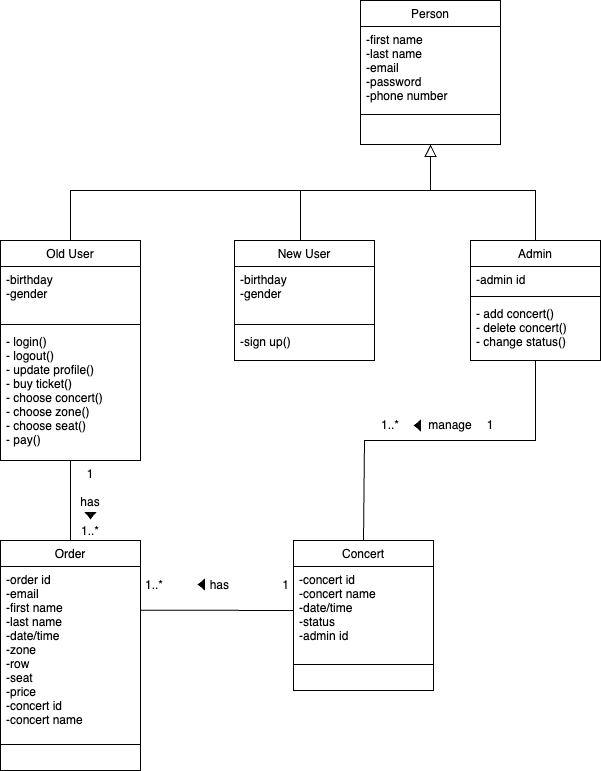

The diagram above was exported from draw.io. Its source (the exported page's mxGraphModel, read from the mxfile embedded in the PNG):
<mxGraphModel dx="954" dy="610" grid="1" gridSize="10" guides="1" tooltips="1" connect="1" arrows="1" fold="1" page="1" pageScale="1" pageWidth="827" pageHeight="1169" math="0" shadow="0">
  <root>
    <mxCell id="WIyWlLk6GJQsqaUBKTNV-0" />
    <mxCell id="WIyWlLk6GJQsqaUBKTNV-1" parent="WIyWlLk6GJQsqaUBKTNV-0" />
    <mxCell id="zkfFHV4jXpPFQw0GAbJ--0" value="Person" style="swimlane;fontStyle=0;align=center;verticalAlign=top;childLayout=stackLayout;horizontal=1;startSize=26;horizontalStack=0;resizeParent=1;resizeLast=0;collapsible=1;marginBottom=0;rounded=0;shadow=0;strokeWidth=1;" parent="WIyWlLk6GJQsqaUBKTNV-1" vertex="1">
      <mxGeometry x="480" y="120" width="140" height="144" as="geometry">
        <mxRectangle x="230" y="140" width="160" height="26" as="alternateBounds" />
      </mxGeometry>
    </mxCell>
    <mxCell id="zkfFHV4jXpPFQw0GAbJ--1" value="-first name&#10;-last name&#10;-email&#10;-password&#10;-phone number" style="text;align=left;verticalAlign=top;spacingLeft=4;spacingRight=4;overflow=hidden;rotatable=0;points=[[0,0.5],[1,0.5]];portConstraint=eastwest;" parent="zkfFHV4jXpPFQw0GAbJ--0" vertex="1">
      <mxGeometry y="26" width="140" height="84" as="geometry" />
    </mxCell>
    <mxCell id="zkfFHV4jXpPFQw0GAbJ--4" value="" style="line;html=1;strokeWidth=1;align=left;verticalAlign=middle;spacingTop=-1;spacingLeft=3;spacingRight=3;rotatable=0;labelPosition=right;points=[];portConstraint=eastwest;" parent="zkfFHV4jXpPFQw0GAbJ--0" vertex="1">
      <mxGeometry y="110" width="140" height="8" as="geometry" />
    </mxCell>
    <mxCell id="zkfFHV4jXpPFQw0GAbJ--6" value="Old User" style="swimlane;fontStyle=0;align=center;verticalAlign=top;childLayout=stackLayout;horizontal=1;startSize=26;horizontalStack=0;resizeParent=1;resizeLast=0;collapsible=1;marginBottom=0;rounded=0;shadow=0;strokeWidth=1;" parent="WIyWlLk6GJQsqaUBKTNV-1" vertex="1">
      <mxGeometry x="120" y="360" width="140" height="220" as="geometry">
        <mxRectangle x="130" y="380" width="160" height="26" as="alternateBounds" />
      </mxGeometry>
    </mxCell>
    <mxCell id="zkfFHV4jXpPFQw0GAbJ--7" value="-birthday&#10;-gender" style="text;align=left;verticalAlign=top;spacingLeft=4;spacingRight=4;overflow=hidden;rotatable=0;points=[[0,0.5],[1,0.5]];portConstraint=eastwest;" parent="zkfFHV4jXpPFQw0GAbJ--6" vertex="1">
      <mxGeometry y="26" width="140" height="54" as="geometry" />
    </mxCell>
    <mxCell id="zkfFHV4jXpPFQw0GAbJ--9" value="" style="line;html=1;strokeWidth=1;align=left;verticalAlign=middle;spacingTop=-1;spacingLeft=3;spacingRight=3;rotatable=0;labelPosition=right;points=[];portConstraint=eastwest;" parent="zkfFHV4jXpPFQw0GAbJ--6" vertex="1">
      <mxGeometry y="80" width="140" height="8" as="geometry" />
    </mxCell>
    <mxCell id="zkfFHV4jXpPFQw0GAbJ--10" value="- login()&#10;- logout()&#10;- update profile()&#10;- buy ticket()&#10;- choose concert()&#10;- choose zone()&#10;- choose seat()&#10;- pay()" style="text;align=left;verticalAlign=top;spacingLeft=4;spacingRight=4;overflow=hidden;rotatable=0;points=[[0,0.5],[1,0.5]];portConstraint=eastwest;fontStyle=0" parent="zkfFHV4jXpPFQw0GAbJ--6" vertex="1">
      <mxGeometry y="88" width="140" height="122" as="geometry" />
    </mxCell>
    <mxCell id="zkfFHV4jXpPFQw0GAbJ--12" value="" style="endArrow=block;endSize=10;endFill=0;shadow=0;strokeWidth=1;rounded=0;edgeStyle=elbowEdgeStyle;elbow=vertical;" parent="WIyWlLk6GJQsqaUBKTNV-1" source="zkfFHV4jXpPFQw0GAbJ--6" target="zkfFHV4jXpPFQw0GAbJ--0" edge="1">
      <mxGeometry width="160" relative="1" as="geometry">
        <mxPoint x="460" y="203" as="sourcePoint" />
        <mxPoint x="460" y="203" as="targetPoint" />
        <Array as="points">
          <mxPoint x="440" y="310" />
        </Array>
      </mxGeometry>
    </mxCell>
    <mxCell id="zkfFHV4jXpPFQw0GAbJ--13" value="Admin" style="swimlane;fontStyle=0;align=center;verticalAlign=top;childLayout=stackLayout;horizontal=1;startSize=26;horizontalStack=0;resizeParent=1;resizeLast=0;collapsible=1;marginBottom=0;rounded=0;shadow=0;strokeWidth=1;" parent="WIyWlLk6GJQsqaUBKTNV-1" vertex="1">
      <mxGeometry x="590" y="360" width="130" height="120" as="geometry">
        <mxRectangle x="340" y="380" width="170" height="26" as="alternateBounds" />
      </mxGeometry>
    </mxCell>
    <mxCell id="zkfFHV4jXpPFQw0GAbJ--14" value="-admin id" style="text;align=left;verticalAlign=top;spacingLeft=4;spacingRight=4;overflow=hidden;rotatable=0;points=[[0,0.5],[1,0.5]];portConstraint=eastwest;" parent="zkfFHV4jXpPFQw0GAbJ--13" vertex="1">
      <mxGeometry y="26" width="130" height="26" as="geometry" />
    </mxCell>
    <mxCell id="zkfFHV4jXpPFQw0GAbJ--15" value="" style="line;html=1;strokeWidth=1;align=left;verticalAlign=middle;spacingTop=-1;spacingLeft=3;spacingRight=3;rotatable=0;labelPosition=right;points=[];portConstraint=eastwest;" parent="zkfFHV4jXpPFQw0GAbJ--13" vertex="1">
      <mxGeometry y="52" width="130" height="8" as="geometry" />
    </mxCell>
    <mxCell id="BmgGF-TlntJQW13a3I1A-2" value="- add concert()&#10;- delete concert()&#10;- change status()" style="text;align=left;verticalAlign=top;spacingLeft=4;spacingRight=4;overflow=hidden;rotatable=0;points=[[0,0.5],[1,0.5]];portConstraint=eastwest;" vertex="1" parent="zkfFHV4jXpPFQw0GAbJ--13">
      <mxGeometry y="60" width="130" height="50" as="geometry" />
    </mxCell>
    <mxCell id="zkfFHV4jXpPFQw0GAbJ--16" value="" style="endArrow=block;endSize=10;endFill=0;shadow=0;strokeWidth=1;rounded=0;edgeStyle=elbowEdgeStyle;elbow=vertical;" parent="WIyWlLk6GJQsqaUBKTNV-1" source="zkfFHV4jXpPFQw0GAbJ--13" target="zkfFHV4jXpPFQw0GAbJ--0" edge="1">
      <mxGeometry width="160" relative="1" as="geometry">
        <mxPoint x="470" y="373" as="sourcePoint" />
        <mxPoint x="570" y="271" as="targetPoint" />
        <Array as="points">
          <mxPoint x="550" y="310" />
        </Array>
      </mxGeometry>
    </mxCell>
    <mxCell id="zkfFHV4jXpPFQw0GAbJ--17" value="Order" style="swimlane;fontStyle=0;align=center;verticalAlign=top;childLayout=stackLayout;horizontal=1;startSize=26;horizontalStack=0;resizeParent=1;resizeLast=0;collapsible=1;marginBottom=0;rounded=0;shadow=0;strokeWidth=1;" parent="WIyWlLk6GJQsqaUBKTNV-1" vertex="1">
      <mxGeometry x="120" y="660" width="140" height="230" as="geometry">
        <mxRectangle x="550" y="140" width="160" height="26" as="alternateBounds" />
      </mxGeometry>
    </mxCell>
    <mxCell id="zkfFHV4jXpPFQw0GAbJ--18" value="-order id&#10;-email&#10;-first name&#10;-last name&#10;-date/time&#10;-zone&#10;-row&#10;-seat&#10;-price&#10;-concert id&#10;-concert name" style="text;align=left;verticalAlign=top;spacingLeft=4;spacingRight=4;overflow=hidden;rotatable=0;points=[[0,0.5],[1,0.5]];portConstraint=eastwest;" parent="zkfFHV4jXpPFQw0GAbJ--17" vertex="1">
      <mxGeometry y="26" width="140" height="174" as="geometry" />
    </mxCell>
    <mxCell id="zkfFHV4jXpPFQw0GAbJ--23" value="" style="line;html=1;strokeWidth=1;align=left;verticalAlign=middle;spacingTop=-1;spacingLeft=3;spacingRight=3;rotatable=0;labelPosition=right;points=[];portConstraint=eastwest;" parent="zkfFHV4jXpPFQw0GAbJ--17" vertex="1">
      <mxGeometry y="200" width="140" height="8" as="geometry" />
    </mxCell>
    <mxCell id="3o5M-rZGv2cOs8EFArxY-1" value="Concert" style="swimlane;fontStyle=0;align=center;verticalAlign=top;childLayout=stackLayout;horizontal=1;startSize=26;horizontalStack=0;resizeParent=1;resizeLast=0;collapsible=1;marginBottom=0;rounded=0;shadow=0;strokeWidth=1;" vertex="1" parent="WIyWlLk6GJQsqaUBKTNV-1">
      <mxGeometry x="413" y="660" width="140" height="150" as="geometry">
        <mxRectangle x="550" y="140" width="160" height="26" as="alternateBounds" />
      </mxGeometry>
    </mxCell>
    <mxCell id="3o5M-rZGv2cOs8EFArxY-2" value="-concert id&#10;-concert name&#10;-date/time&#10;-status&#10;-admin id" style="text;align=left;verticalAlign=top;spacingLeft=4;spacingRight=4;overflow=hidden;rotatable=0;points=[[0,0.5],[1,0.5]];portConstraint=eastwest;" vertex="1" parent="3o5M-rZGv2cOs8EFArxY-1">
      <mxGeometry y="26" width="140" height="94" as="geometry" />
    </mxCell>
    <mxCell id="3o5M-rZGv2cOs8EFArxY-3" value="" style="line;html=1;strokeWidth=1;align=left;verticalAlign=middle;spacingTop=-1;spacingLeft=3;spacingRight=3;rotatable=0;labelPosition=right;points=[];portConstraint=eastwest;" vertex="1" parent="3o5M-rZGv2cOs8EFArxY-1">
      <mxGeometry y="120" width="140" height="8" as="geometry" />
    </mxCell>
    <mxCell id="3o5M-rZGv2cOs8EFArxY-15" style="edgeStyle=orthogonalEdgeStyle;rounded=0;orthogonalLoop=1;jettySize=auto;html=1;exitX=0.5;exitY=1;exitDx=0;exitDy=0;entryX=0.5;entryY=1;entryDx=0;entryDy=0;" edge="1" parent="WIyWlLk6GJQsqaUBKTNV-1">
      <mxGeometry relative="1" as="geometry">
        <mxPoint x="423.9949999999999" y="610" as="targetPoint" />
        <mxPoint x="423.9949999999999" y="610" as="sourcePoint" />
      </mxGeometry>
    </mxCell>
    <mxCell id="BmgGF-TlntJQW13a3I1A-15" value="New User" style="swimlane;fontStyle=0;align=center;verticalAlign=top;childLayout=stackLayout;horizontal=1;startSize=26;horizontalStack=0;resizeParent=1;resizeLast=0;collapsible=1;marginBottom=0;rounded=0;shadow=0;strokeWidth=1;" vertex="1" parent="WIyWlLk6GJQsqaUBKTNV-1">
      <mxGeometry x="354" y="360" width="140" height="120" as="geometry">
        <mxRectangle x="130" y="380" width="160" height="26" as="alternateBounds" />
      </mxGeometry>
    </mxCell>
    <mxCell id="BmgGF-TlntJQW13a3I1A-24" value="-birthday&#10;-gender" style="text;align=left;verticalAlign=top;spacingLeft=4;spacingRight=4;overflow=hidden;rotatable=0;points=[[0,0.5],[1,0.5]];portConstraint=eastwest;" vertex="1" parent="BmgGF-TlntJQW13a3I1A-15">
      <mxGeometry y="26" width="140" height="54" as="geometry" />
    </mxCell>
    <mxCell id="BmgGF-TlntJQW13a3I1A-27" value="" style="line;html=1;strokeWidth=1;align=left;verticalAlign=middle;spacingTop=-1;spacingLeft=3;spacingRight=3;rotatable=0;labelPosition=right;points=[];portConstraint=eastwest;" vertex="1" parent="BmgGF-TlntJQW13a3I1A-15">
      <mxGeometry y="80" width="140" height="8" as="geometry" />
    </mxCell>
    <mxCell id="BmgGF-TlntJQW13a3I1A-26" value="-sign up()" style="text;align=left;verticalAlign=top;spacingLeft=4;spacingRight=4;overflow=hidden;rotatable=0;points=[[0,0.5],[1,0.5]];portConstraint=eastwest;fontStyle=0" vertex="1" parent="BmgGF-TlntJQW13a3I1A-15">
      <mxGeometry y="88" width="140" height="32" as="geometry" />
    </mxCell>
    <mxCell id="yhxS5MoCpUTiRpIPda8V-7" value="" style="endArrow=none;html=1;rounded=0;" edge="1" parent="WIyWlLk6GJQsqaUBKTNV-1">
      <mxGeometry width="50" height="50" relative="1" as="geometry">
        <mxPoint x="420" y="360" as="sourcePoint" />
        <mxPoint x="420" y="310" as="targetPoint" />
      </mxGeometry>
    </mxCell>
    <mxCell id="BwCNVoJ_AOjU-dN_WW9I-0" value="" style="endArrow=none;html=1;rounded=0;entryX=0.5;entryY=1;entryDx=0;entryDy=0;" edge="1" parent="WIyWlLk6GJQsqaUBKTNV-1" source="zkfFHV4jXpPFQw0GAbJ--17" target="zkfFHV4jXpPFQw0GAbJ--6">
      <mxGeometry width="50" height="50" relative="1" as="geometry">
        <mxPoint x="280" y="670" as="sourcePoint" />
        <mxPoint x="330" y="620" as="targetPoint" />
      </mxGeometry>
    </mxCell>
    <mxCell id="BwCNVoJ_AOjU-dN_WW9I-1" value="" style="endArrow=none;html=1;rounded=0;entryX=0.001;entryY=0.468;entryDx=0;entryDy=0;exitX=0.998;exitY=0.251;exitDx=0;exitDy=0;exitPerimeter=0;entryPerimeter=0;" edge="1" parent="WIyWlLk6GJQsqaUBKTNV-1" source="zkfFHV4jXpPFQw0GAbJ--18" target="3o5M-rZGv2cOs8EFArxY-2">
      <mxGeometry width="50" height="50" relative="1" as="geometry">
        <mxPoint x="260" y="760" as="sourcePoint" />
        <mxPoint x="330" y="790" as="targetPoint" />
      </mxGeometry>
    </mxCell>
    <mxCell id="FWh9XU8Ko2JaH7DhXHw8-0" value="1..*&amp;nbsp; &amp;nbsp; &amp;nbsp; &amp;nbsp; &amp;nbsp; &amp;nbsp; &amp;nbsp; has&amp;nbsp; &amp;nbsp; &amp;nbsp; &amp;nbsp; &amp;nbsp; &amp;nbsp; &amp;nbsp; &amp;nbsp; 1" style="text;strokeColor=none;align=center;fillColor=none;html=1;verticalAlign=middle;whiteSpace=wrap;rounded=0;" vertex="1" parent="WIyWlLk6GJQsqaUBKTNV-1">
      <mxGeometry x="262" y="690" width="150" height="30" as="geometry" />
    </mxCell>
    <mxCell id="BmgGF-TlntJQW13a3I1A-28" value="" style="triangle;whiteSpace=wrap;html=1;gradientColor=default;fillColor=#000000;rotation=-90;direction=west;" vertex="1" parent="WIyWlLk6GJQsqaUBKTNV-1">
      <mxGeometry x="207" y="630" width="6" height="10" as="geometry" />
    </mxCell>
    <mxCell id="BmgGF-TlntJQW13a3I1A-29" value="" style="endArrow=none;html=1;rounded=0;exitX=0.5;exitY=0;exitDx=0;exitDy=0;entryX=0.5;entryY=1;entryDx=0;entryDy=0;" edge="1" parent="WIyWlLk6GJQsqaUBKTNV-1" source="3o5M-rZGv2cOs8EFArxY-1" target="zkfFHV4jXpPFQw0GAbJ--13">
      <mxGeometry width="50" height="50" relative="1" as="geometry">
        <mxPoint x="390" y="650" as="sourcePoint" />
        <mxPoint x="440" y="600" as="targetPoint" />
        <Array as="points">
          <mxPoint x="484" y="560" />
          <mxPoint x="655" y="560" />
        </Array>
      </mxGeometry>
    </mxCell>
    <mxCell id="BmgGF-TlntJQW13a3I1A-30" value="" style="triangle;whiteSpace=wrap;html=1;gradientColor=default;fillColor=#000000;rotation=-180;" vertex="1" parent="WIyWlLk6GJQsqaUBKTNV-1">
      <mxGeometry x="534" y="540" width="6" height="10" as="geometry" />
    </mxCell>
    <mxCell id="BmgGF-TlntJQW13a3I1A-32" value="manage" style="text;strokeColor=none;align=center;fillColor=none;html=1;verticalAlign=middle;whiteSpace=wrap;rounded=0;" vertex="1" parent="WIyWlLk6GJQsqaUBKTNV-1">
      <mxGeometry x="540" y="530" width="60" height="30" as="geometry" />
    </mxCell>
    <mxCell id="BmgGF-TlntJQW13a3I1A-33" value="1..*" style="text;html=1;strokeColor=none;fillColor=none;align=center;verticalAlign=middle;whiteSpace=wrap;rounded=0;" vertex="1" parent="WIyWlLk6GJQsqaUBKTNV-1">
      <mxGeometry x="480" y="530" width="60" height="30" as="geometry" />
    </mxCell>
    <mxCell id="BmgGF-TlntJQW13a3I1A-34" value="1" style="text;html=1;strokeColor=none;fillColor=none;align=center;verticalAlign=middle;whiteSpace=wrap;rounded=0;" vertex="1" parent="WIyWlLk6GJQsqaUBKTNV-1">
      <mxGeometry x="580" y="530" width="60" height="30" as="geometry" />
    </mxCell>
    <mxCell id="FWh9XU8Ko2JaH7DhXHw8-1" value="" style="triangle;whiteSpace=wrap;html=1;gradientColor=default;fillColor=#000000;rotation=-180;" vertex="1" parent="WIyWlLk6GJQsqaUBKTNV-1">
      <mxGeometry x="318" y="699" width="6" height="10" as="geometry" />
    </mxCell>
    <mxCell id="FWh9XU8Ko2JaH7DhXHw8-4" value="1&lt;br&gt;&lt;br&gt;has &lt;br&gt;&lt;br&gt;1..*" style="text;strokeColor=none;align=center;fillColor=none;html=1;verticalAlign=middle;whiteSpace=wrap;rounded=0;" vertex="1" parent="WIyWlLk6GJQsqaUBKTNV-1">
      <mxGeometry x="190" y="580" width="40" height="84" as="geometry" />
    </mxCell>
  </root>
</mxGraphModel>